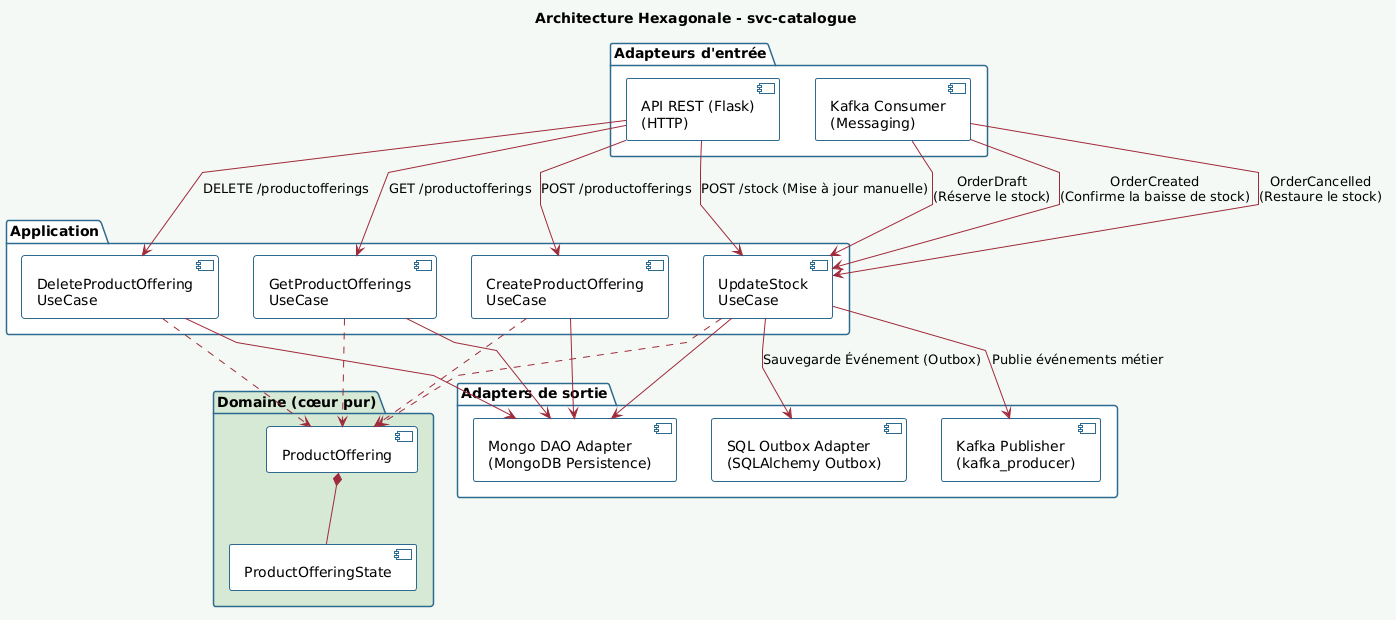

The diagram above was rendered by PlantUML. Its source (embedded in the PNG):
@startuml
skinparam componentStyle uml2
skinparam backgroundColor #F5F9F5
skinparam defaultFontName Arial

skinparam package {
    BackgroundColor White
    BorderColor #2D6A8E
    BorderThickness 1.5
    FontStyle bold
}

skinparam component {
    BackgroundColor White
    BorderColor #2D6A8E
    BorderThickness 1
}

skinparam arrowColor #9E2A3A

skinparam linetype polyline

title Architecture Hexagonale - svc-catalogue

package "Adapteurs d'entrée" as AdapteurE  {
    component "API REST (Flask)\n(HTTP)" as WebController
    component "Kafka Consumer\n(Messaging)" as EventConsumer
}

package "Application" as App {
    component "CreateProductOffering\nUseCase" as CreatePOUC
    component "DeleteProductOffering\nUseCase" as DeletePOUC
    component "GetProductOfferings\nUseCase" as GetPOUC
    component "UpdateStock\nUseCase" as UpdateStockUC
}

package "Domaine (cœur pur)" as Domaine #D5E8D4 {
    component "ProductOffering" as ProductOffering
    component "ProductOfferingState" as POState
    
    ProductOffering *-- POState
}

package "Adapters de sortie" as AdaptesO {
    component "Mongo DAO Adapter\n(MongoDB Persistence)" as MongoAdapter
    component "SQL Outbox Adapter\n(SQLAlchemy Outbox)" as SQLOutbox
    component "Kafka Publisher\n(kafka_producer)" as KafkaPublisher
}

' --- Relations Adapteurs In (Synchrone) -> App ---
WebController --> CreatePOUC : POST /productofferings
WebController --> DeletePOUC : DELETE /productofferings
WebController --> GetPOUC : GET /productofferings
WebController --> UpdateStockUC : POST /stock (Mise à jour manuelle)

' --- Relations Adapteurs In (Événementiel) -> App ---
EventConsumer --> UpdateStockUC : OrderDraft\n(Réserve le stock)
EventConsumer --> UpdateStockUC : OrderCreated\n(Confirme la baisse de stock)
EventConsumer --> UpdateStockUC : OrderCancelled\n(Restaure le stock)

' --- Relations App -> Domaine ---
CreatePOUC .down.> ProductOffering 
DeletePOUC .down.> ProductOffering 
GetPOUC .down.> ProductOffering
UpdateStockUC .down.> ProductOffering 

' --- Relations App -> Adapteurs de sortie ---
CreatePOUC --> MongoAdapter 
DeletePOUC --> MongoAdapter 
GetPOUC --> MongoAdapter 
UpdateStockUC --> MongoAdapter 

UpdateStockUC --> SQLOutbox : Sauvegarde Événement (Outbox)
UpdateStockUC --> KafkaPublisher : Publie événements métier
@enduml